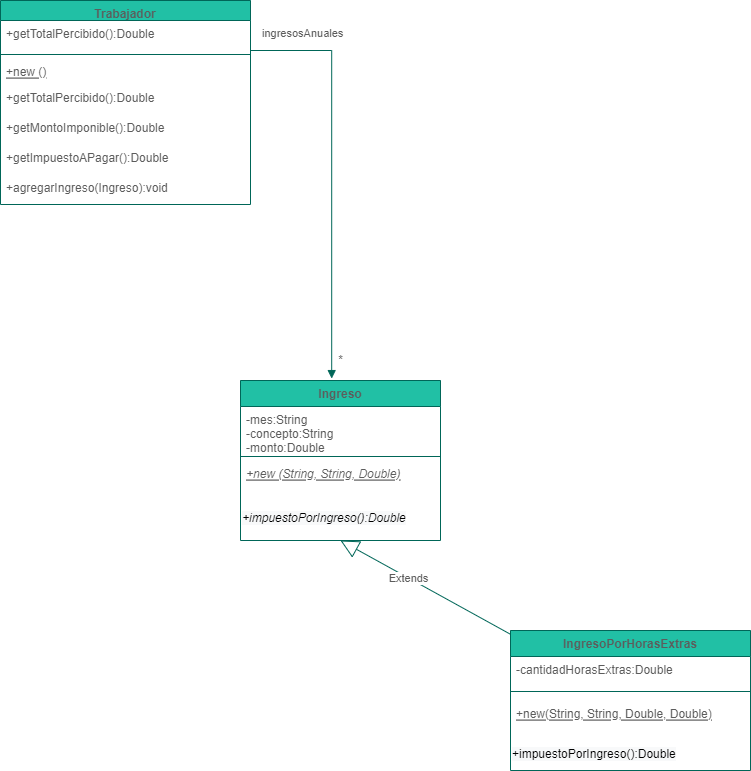

The diagram above was exported from draw.io. Its source (the exported page's mxGraphModel, read from the mxfile embedded in the PNG):
<mxGraphModel dx="1022" dy="548" grid="1" gridSize="10" guides="1" tooltips="1" connect="1" arrows="1" fold="1" page="1" pageScale="1" pageWidth="850" pageHeight="1100" math="0" shadow="0">
  <root>
    <mxCell id="0" />
    <mxCell id="1" parent="0" />
    <mxCell id="vS6VSrPOD4F82AD_M_2r-1" value="Ingreso" style="swimlane;fontStyle=1;align=center;verticalAlign=top;childLayout=stackLayout;horizontal=1;startSize=26;horizontalStack=0;resizeParent=1;resizeParentMax=0;resizeLast=0;collapsible=1;marginBottom=0;fillColor=#21C0A5;strokeColor=#006658;fontColor=#5C5C5C;" vertex="1" parent="1">
      <mxGeometry x="320" y="410" width="200" height="160" as="geometry" />
    </mxCell>
    <mxCell id="vS6VSrPOD4F82AD_M_2r-2" value="-mes:String&#10;-concepto:String&#10;-monto:Double" style="text;strokeColor=none;fillColor=none;align=left;verticalAlign=top;spacingLeft=4;spacingRight=4;overflow=hidden;rotatable=0;points=[[0,0.5],[1,0.5]];portConstraint=eastwest;fontColor=#5C5C5C;" vertex="1" parent="vS6VSrPOD4F82AD_M_2r-1">
      <mxGeometry y="26" width="200" height="46" as="geometry" />
    </mxCell>
    <mxCell id="vS6VSrPOD4F82AD_M_2r-3" value="" style="line;strokeWidth=1;fillColor=none;align=left;verticalAlign=middle;spacingTop=-1;spacingLeft=3;spacingRight=3;rotatable=0;labelPosition=right;points=[];portConstraint=eastwest;strokeColor=#006658;fontColor=#5C5C5C;" vertex="1" parent="vS6VSrPOD4F82AD_M_2r-1">
      <mxGeometry y="72" width="200" height="8" as="geometry" />
    </mxCell>
    <mxCell id="vS6VSrPOD4F82AD_M_2r-4" value="+new (String, String, Double)" style="text;strokeColor=none;fillColor=none;align=left;verticalAlign=top;spacingLeft=4;spacingRight=4;overflow=hidden;rotatable=0;points=[[0,0.5],[1,0.5]];portConstraint=eastwest;fontColor=#5C5C5C;fontStyle=6" vertex="1" parent="vS6VSrPOD4F82AD_M_2r-1">
      <mxGeometry y="80" width="200" height="30" as="geometry" />
    </mxCell>
    <mxCell id="vS6VSrPOD4F82AD_M_2r-5" value="&lt;span style=&quot;color: rgb(0 , 0 , 0) ; font-family: &amp;#34;helvetica&amp;#34; ; font-size: 12px ; font-weight: 400 ; letter-spacing: normal ; text-align: left ; text-indent: 0px ; text-transform: none ; word-spacing: 0px ; background-color: rgb(248 , 249 , 250) ; display: inline ; float: none&quot;&gt;&lt;i&gt;&lt;br&gt;+impuestoPorIngreso():Double&lt;/i&gt;&lt;br&gt;&lt;/span&gt;" style="text;whiteSpace=wrap;html=1;fontColor=#5C5C5C;" vertex="1" parent="vS6VSrPOD4F82AD_M_2r-1">
      <mxGeometry y="110" width="200" height="50" as="geometry" />
    </mxCell>
    <mxCell id="vS6VSrPOD4F82AD_M_2r-6" value="IngresoPorHorasExtras" style="swimlane;fontStyle=1;align=center;verticalAlign=top;childLayout=stackLayout;horizontal=1;startSize=26;horizontalStack=0;resizeParent=1;resizeParentMax=0;resizeLast=0;collapsible=1;marginBottom=0;fillColor=#21C0A5;strokeColor=#006658;fontColor=#5C5C5C;" vertex="1" parent="1">
      <mxGeometry x="590" y="660" width="240" height="140" as="geometry" />
    </mxCell>
    <mxCell id="vS6VSrPOD4F82AD_M_2r-7" value="-cantidadHorasExtras:Double" style="text;strokeColor=none;fillColor=none;align=left;verticalAlign=top;spacingLeft=4;spacingRight=4;overflow=hidden;rotatable=0;points=[[0,0.5],[1,0.5]];portConstraint=eastwest;fontColor=#5C5C5C;" vertex="1" parent="vS6VSrPOD4F82AD_M_2r-6">
      <mxGeometry y="26" width="240" height="26" as="geometry" />
    </mxCell>
    <mxCell id="vS6VSrPOD4F82AD_M_2r-8" value="" style="line;strokeWidth=1;fillColor=none;align=left;verticalAlign=middle;spacingTop=-1;spacingLeft=3;spacingRight=3;rotatable=0;labelPosition=right;points=[];portConstraint=eastwest;strokeColor=#006658;fontColor=#5C5C5C;" vertex="1" parent="vS6VSrPOD4F82AD_M_2r-6">
      <mxGeometry y="52" width="240" height="18" as="geometry" />
    </mxCell>
    <mxCell id="vS6VSrPOD4F82AD_M_2r-9" value="+new(String, String, Double, Double)" style="text;strokeColor=none;fillColor=none;align=left;verticalAlign=top;spacingLeft=4;spacingRight=4;overflow=hidden;rotatable=0;points=[[0,0.5],[1,0.5]];portConstraint=eastwest;fontColor=#5C5C5C;fontStyle=4" vertex="1" parent="vS6VSrPOD4F82AD_M_2r-6">
      <mxGeometry y="70" width="240" height="26" as="geometry" />
    </mxCell>
    <mxCell id="vS6VSrPOD4F82AD_M_2r-10" value="&lt;span style=&quot;color: rgb(0 , 0 , 0) ; font-family: &amp;#34;helvetica&amp;#34; ; font-size: 12px ; font-weight: 400 ; letter-spacing: normal ; text-align: left ; text-indent: 0px ; text-transform: none ; word-spacing: 0px ; background-color: rgb(248 , 249 , 250) ; display: inline ; float: none&quot;&gt;&lt;br&gt;+impuestoPorIngreso():Double&lt;br&gt;&lt;/span&gt;" style="text;whiteSpace=wrap;html=1;fontColor=#5C5C5C;" vertex="1" parent="vS6VSrPOD4F82AD_M_2r-6">
      <mxGeometry y="96" width="240" height="44" as="geometry" />
    </mxCell>
    <mxCell id="vS6VSrPOD4F82AD_M_2r-11" value="Trabajador" style="swimlane;fontStyle=1;align=center;verticalAlign=top;childLayout=stackLayout;horizontal=1;startSize=20;horizontalStack=0;resizeParent=1;resizeParentMax=0;resizeLast=0;collapsible=1;marginBottom=0;fillColor=#21C0A5;strokeColor=#006658;fontColor=#5C5C5C;" vertex="1" parent="1">
      <mxGeometry x="80" y="30" width="250" height="204" as="geometry" />
    </mxCell>
    <mxCell id="vS6VSrPOD4F82AD_M_2r-29" value="+getTotalPercibido():Double" style="text;strokeColor=none;fillColor=none;align=left;verticalAlign=top;spacingLeft=4;spacingRight=4;overflow=hidden;rotatable=0;points=[[0,0.5],[1,0.5]];portConstraint=eastwest;fontColor=#5C5C5C;" vertex="1" parent="vS6VSrPOD4F82AD_M_2r-11">
      <mxGeometry y="20" width="250" height="30" as="geometry" />
    </mxCell>
    <mxCell id="vS6VSrPOD4F82AD_M_2r-12" value="" style="line;strokeWidth=1;fillColor=none;align=left;verticalAlign=middle;spacingTop=-1;spacingLeft=3;spacingRight=3;rotatable=0;labelPosition=right;points=[];portConstraint=eastwest;strokeColor=#006658;fontColor=#5C5C5C;" vertex="1" parent="vS6VSrPOD4F82AD_M_2r-11">
      <mxGeometry y="50" width="250" height="8" as="geometry" />
    </mxCell>
    <mxCell id="vS6VSrPOD4F82AD_M_2r-13" value="+new ()" style="text;strokeColor=none;fillColor=none;align=left;verticalAlign=top;spacingLeft=4;spacingRight=4;overflow=hidden;rotatable=0;points=[[0,0.5],[1,0.5]];portConstraint=eastwest;fontStyle=4;fontColor=#5C5C5C;" vertex="1" parent="vS6VSrPOD4F82AD_M_2r-11">
      <mxGeometry y="58" width="250" height="26" as="geometry" />
    </mxCell>
    <mxCell id="vS6VSrPOD4F82AD_M_2r-14" value="+getTotalPercibido():Double" style="text;strokeColor=none;fillColor=none;align=left;verticalAlign=top;spacingLeft=4;spacingRight=4;overflow=hidden;rotatable=0;points=[[0,0.5],[1,0.5]];portConstraint=eastwest;fontColor=#5C5C5C;" vertex="1" parent="vS6VSrPOD4F82AD_M_2r-11">
      <mxGeometry y="84" width="250" height="30" as="geometry" />
    </mxCell>
    <mxCell id="vS6VSrPOD4F82AD_M_2r-15" value="+getMontoImponible():Double" style="text;strokeColor=none;fillColor=none;align=left;verticalAlign=top;spacingLeft=4;spacingRight=4;overflow=hidden;rotatable=0;points=[[0,0.5],[1,0.5]];portConstraint=eastwest;fontColor=#5C5C5C;" vertex="1" parent="vS6VSrPOD4F82AD_M_2r-11">
      <mxGeometry y="114" width="250" height="30" as="geometry" />
    </mxCell>
    <mxCell id="vS6VSrPOD4F82AD_M_2r-16" value="+getImpuestoAPagar():Double" style="text;strokeColor=none;fillColor=none;align=left;verticalAlign=top;spacingLeft=4;spacingRight=4;overflow=hidden;rotatable=0;points=[[0,0.5],[1,0.5]];portConstraint=eastwest;fontColor=#5C5C5C;" vertex="1" parent="vS6VSrPOD4F82AD_M_2r-11">
      <mxGeometry y="144" width="250" height="30" as="geometry" />
    </mxCell>
    <mxCell id="vS6VSrPOD4F82AD_M_2r-17" value="+agregarIngreso(Ingreso):void" style="text;strokeColor=none;fillColor=none;align=left;verticalAlign=top;spacingLeft=4;spacingRight=4;overflow=hidden;rotatable=0;points=[[0,0.5],[1,0.5]];portConstraint=eastwest;fontColor=#5C5C5C;" vertex="1" parent="vS6VSrPOD4F82AD_M_2r-11">
      <mxGeometry y="174" width="250" height="30" as="geometry" />
    </mxCell>
    <mxCell id="vS6VSrPOD4F82AD_M_2r-18" value="ingresosAnuales" style="endArrow=block;endFill=1;html=1;edgeStyle=orthogonalEdgeStyle;align=left;verticalAlign=top;rounded=0;exitX=1;exitY=0.5;exitDx=0;exitDy=0;entryX=0.456;entryY=-0.012;entryDx=0;entryDy=0;entryPerimeter=0;strokeColor=#006658;fontColor=#5C5C5C;" edge="1" parent="1" target="vS6VSrPOD4F82AD_M_2r-1">
      <mxGeometry x="-1" y="25" relative="1" as="geometry">
        <mxPoint x="330" y="73" as="sourcePoint" />
        <mxPoint x="300" y="240" as="targetPoint" />
        <mxPoint x="-15" y="-23" as="offset" />
        <Array as="points">
          <mxPoint x="330" y="80" />
          <mxPoint x="411" y="80" />
        </Array>
      </mxGeometry>
    </mxCell>
    <mxCell id="vS6VSrPOD4F82AD_M_2r-19" value="*" style="text;html=1;align=center;verticalAlign=middle;resizable=0;points=[];autosize=1;strokeColor=none;fillColor=none;fontColor=#5C5C5C;" vertex="1" parent="1">
      <mxGeometry x="410" y="380" width="20" height="20" as="geometry" />
    </mxCell>
    <mxCell id="vS6VSrPOD4F82AD_M_2r-25" value="Extends" style="endArrow=block;endSize=16;endFill=0;html=1;rounded=0;entryX=0.5;entryY=1;entryDx=0;entryDy=0;strokeColor=#006658;fontColor=#5C5C5C;" edge="1" parent="1" source="vS6VSrPOD4F82AD_M_2r-6" target="vS6VSrPOD4F82AD_M_2r-5">
      <mxGeometry x="0.2" width="160" relative="1" as="geometry">
        <mxPoint x="420" y="685" as="sourcePoint" />
        <mxPoint x="531.2" y="437.1679999999999" as="targetPoint" />
        <mxPoint as="offset" />
      </mxGeometry>
    </mxCell>
  </root>
</mxGraphModel>